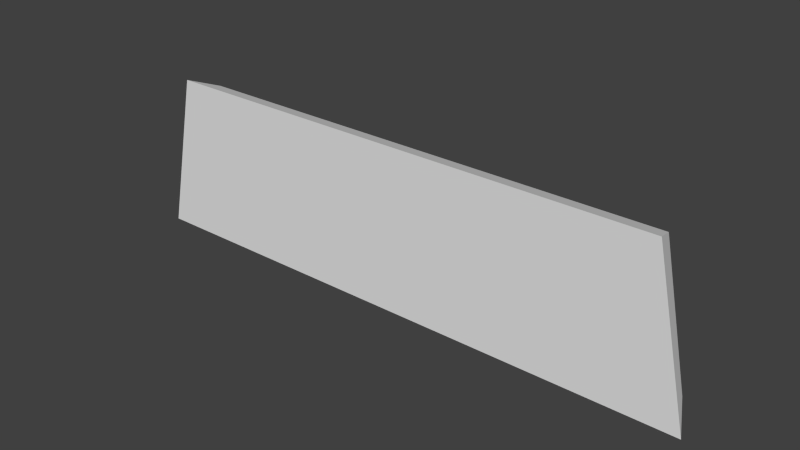 # Source: UI_DrawerBtn.blend  (saved by Blender 2.79.0; exported with 4.5.12 LTS)
import bpy
from mathutils import Matrix  # noqa: F401  (used for matrix-valued properties, if any)

bpy.ops.wm.read_factory_settings(use_empty=True)
scene = bpy.context.scene
scene.name = 'Scene'

# ---- collections
col_collection_1 = bpy.data.collections.new('Collection 1'); scene.collection.children.link(col_collection_1)

# ---- world
world_world = bpy.data.worlds.new('World'); scene.world = world_world
world_world.color = (0.05088, 0.05088, 0.05088)
world_world.use_sun_shadow = False
world_world.sun_shadow_jitter_overblur = 0.0
world_world.cycles.sampling_method = 'NONE'
world_world.cycles.sample_map_resolution = 256

# ---- meshes
me_ui_drawerbtn_cube_003 = bpy.data.meshes.new('UI_DrawerBtn_Cube.003')
me_ui_drawerbtn_cube_003.from_pydata([(-1.672, 0.08758, -0.2), (-1.5, 0.9154, -0.2), (1.5, 0.9154, -0.2), (1.672, 0.08758, -0.2), (-1.562, 0.9938, -5.96e-08), (-1.778, 0.003284, -5.96e-08), (1.778, 0.003284, -5.96e-08), (1.562, 0.9938, -5.96e-08)], [], [(0, 1, 2, 3), (4, 5, 6, 7), (6, 3, 2, 7), (7, 2, 1, 4), (4, 1, 0, 5), (5, 0, 3, 6)])
me_ui_drawerbtn_cube_003.polygons.foreach_set('use_smooth', [True] * 6)
_k = set([(0, 1), (0, 3), (0, 5), (1, 2), (1, 4), (2, 3), (2, 7), (3, 6), (4, 5), (4, 7), (5, 6), (6, 7)])
me_ui_drawerbtn_cube_003.attributes.new('sharp_edge', 'BOOLEAN', 'EDGE').data.foreach_set('value', [ (min(e.vertices), max(e.vertices)) in _k for e in me_ui_drawerbtn_cube_003.edges])
me_ui_drawerbtn_cube_003.use_remesh_preserve_volume = False
me_ui_drawerbtn_cube_003.use_remesh_preserve_attributes = False
me_ui_drawerbtn_cube_003.use_mirror_vertex_groups = False
me_ui_drawerbtn_cube_003.update()
me_ui_drawerbtn_cube_003.normals_split_custom_set([tuple(v) for v in zip(*[iter([0.0, 0.0, -1.0, 0.0, 0.0, -1.0, 0.0, 0.0, -1.0, 0.0, 0.0, -1.0, 0.0, 0.0, 1.0, 0.0, 0.0, 1.0, 0.0, 0.0, 1.0, 0.0, 0.0, 1.0, 0.9054, 0.1935, -0.3779, 0.9054, 0.1935, -0.3779, 0.9054, 0.1935, -0.3779, 0.9054, 0.1935, -0.3779, 0.0, 0.931, -0.3649, 0.0, 0.931, -0.3649, 0.0, 0.931, -0.3649, 0.0, 0.931, -0.3649, -0.9054, 0.1935, -0.3779, -0.9054, 0.1935, -0.3779, -0.9054, 0.1935, -0.3779, -0.9054, 0.1935, -0.3779, 0.0, -0.9215, -0.3884, 0.0, -0.9215, -0.3884, 0.0, -0.9215, -0.3884, 0.0, -0.9215, -0.3884])] * 3)])

# ---- objects
ob_ui_drawerbtn = bpy.data.objects.new('UI_DrawerBtn', me_ui_drawerbtn_cube_003)

# ---- transforms, parenting, visibility, modifiers, constraints
ob_ui_drawerbtn.location = (0.0, 0.0, 0.0)
ob_ui_drawerbtn.rotation_euler = (1.571, -0.0, 0.0)
ob_ui_drawerbtn.lineart.crease_threshold = 0.0

# ---- collection membership
col_collection_1.objects.link(ob_ui_drawerbtn)

# ---- scene / render settings (as saved in the file)
scene.frame_start = 1; scene.frame_end = 250; scene.frame_set(0)
scene.render.engine = 'BLENDER_EEVEE_NEXT'
scene.render.resolution_percentage = 50
scene.render.dither_intensity = 0.0
scene.cycles.use_denoising = False
scene.cycles.samples = 10
scene.cycles.sampling_pattern = 'TABULATED_SOBOL'
scene.cycles.light_sampling_threshold = 0.0
scene.cycles.use_adaptive_sampling = False
scene.cycles.use_light_tree = False
scene.cycles.blur_glossy = 0.0
scene.cycles.pixel_filter_type = 'GAUSSIAN'
scene.cycles.sample_clamp_indirect = 0.0
scene.view_settings.view_transform = 'Standard'
bpy.context.view_layer.update()

# ---- added for rendering (the .blend has no active camera and no usable light): camera, sun
cam_auto = bpy.data.cameras.new('AutoCamera')
cam_auto.lens = 50.0
cam_auto.sensor_width = 36.0
cam_auto.clip_end = 1000.0
ob_auto_camera = bpy.data.objects.new('AutoCamera', cam_auto)
scene.collection.objects.link(ob_auto_camera)
ob_auto_camera.location = (3.42105, -4.00526, 3.23536)
ob_auto_camera.rotation_euler = (1.09748, -7.21219e-08, 0.694738)
scene.camera = ob_auto_camera
light_auto_sun = bpy.data.lights.new('AutoSun', 'SUN')
light_auto_sun.energy = 3.0
light_auto_sun.angle = 0.0523599
ob_auto_sun = bpy.data.objects.new('AutoSun', light_auto_sun)
scene.collection.objects.link(ob_auto_sun)
ob_auto_sun.rotation_euler = (0.872665, 0.174533, 0.523599)
bpy.context.view_layer.update()
